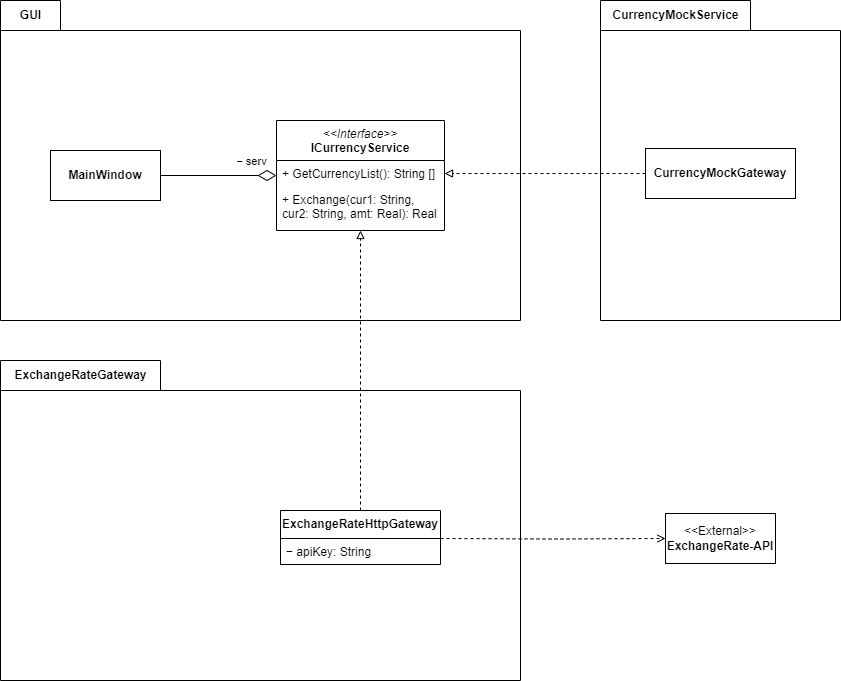

The diagram above was exported from draw.io. Its source (the exported page's mxGraphModel, read from the mxfile embedded in the PNG):
<mxGraphModel dx="1044" dy="590" grid="1" gridSize="10" guides="1" tooltips="1" connect="1" arrows="1" fold="1" page="1" pageScale="1" pageWidth="827" pageHeight="1169" math="0" shadow="0">
  <root>
    <mxCell id="0" />
    <mxCell id="1" parent="0" />
    <mxCell id="PdsP7M-THY3CAvKKnSul-1" value="" style="shape=folder;fontStyle=1;spacingTop=10;tabWidth=60;tabHeight=30;tabPosition=left;html=1;whiteSpace=wrap;container=0;" parent="1" vertex="1">
      <mxGeometry x="40" y="40" width="520" height="320" as="geometry" />
    </mxCell>
    <mxCell id="PdsP7M-THY3CAvKKnSul-3" value="GUI" style="text;align=center;fontStyle=1;verticalAlign=middle;spacingLeft=3;spacingRight=3;strokeColor=none;rotatable=0;points=[[0,0.5],[1,0.5]];portConstraint=eastwest;html=1;container=0;" parent="1" vertex="1">
      <mxGeometry x="40" y="40" width="60" height="30" as="geometry" />
    </mxCell>
    <mxCell id="PdsP7M-THY3CAvKKnSul-13" style="edgeStyle=orthogonalEdgeStyle;rounded=0;orthogonalLoop=1;jettySize=auto;html=1;exitX=1;exitY=0.5;exitDx=0;exitDy=0;entryX=0;entryY=0.5;entryDx=0;entryDy=0;endArrow=diamondThin;endFill=0;endSize=16;" parent="1" source="PdsP7M-THY3CAvKKnSul-7" target="PdsP7M-THY3CAvKKnSul-9" edge="1">
      <mxGeometry relative="1" as="geometry" />
    </mxCell>
    <mxCell id="PdsP7M-THY3CAvKKnSul-29" value="− serv" style="edgeLabel;html=1;align=center;verticalAlign=middle;resizable=0;points=[];fontFamily=Helvetica;fontSize=11;fontColor=default;labelBackgroundColor=default;" parent="PdsP7M-THY3CAvKKnSul-13" vertex="1" connectable="0">
      <mxGeometry x="0.6938" y="2" relative="1" as="geometry">
        <mxPoint x="-8" y="-13" as="offset" />
      </mxGeometry>
    </mxCell>
    <mxCell id="PdsP7M-THY3CAvKKnSul-7" value="&lt;b&gt;MainWindow&lt;/b&gt;" style="html=1;whiteSpace=wrap;container=0;" parent="1" vertex="1">
      <mxGeometry x="90" y="190" width="110" height="50" as="geometry" />
    </mxCell>
    <mxCell id="PdsP7M-THY3CAvKKnSul-9" value="&lt;i style=&quot;font-weight: 400;&quot;&gt;&amp;lt;&amp;lt;Interface&amp;gt;&amp;gt;&lt;/i&gt;&lt;br&gt;ICurrencyService" style="swimlane;fontStyle=1;align=center;verticalAlign=top;childLayout=stackLayout;horizontal=1;startSize=40;horizontalStack=0;resizeParent=1;resizeParentMax=0;resizeLast=0;collapsible=1;marginBottom=0;whiteSpace=wrap;html=1;" parent="1" vertex="1">
      <mxGeometry x="316" y="160" width="168" height="110" as="geometry" />
    </mxCell>
    <mxCell id="PdsP7M-THY3CAvKKnSul-12" value="+ GetCurrencyList(): String []" style="text;strokeColor=none;fillColor=none;align=left;verticalAlign=top;spacingLeft=4;spacingRight=4;overflow=hidden;rotatable=0;points=[[0,0.5],[1,0.5]];portConstraint=eastwest;whiteSpace=wrap;html=1;" parent="PdsP7M-THY3CAvKKnSul-9" vertex="1">
      <mxGeometry y="40" width="168" height="26" as="geometry" />
    </mxCell>
    <mxCell id="PdsP7M-THY3CAvKKnSul-24" value="+ Exchange(cur1: String, cur2: String, amt: Real): Real" style="text;strokeColor=none;fillColor=none;align=left;verticalAlign=top;spacingLeft=4;spacingRight=4;overflow=hidden;rotatable=0;points=[[0,0.5],[1,0.5]];portConstraint=eastwest;whiteSpace=wrap;html=1;" parent="PdsP7M-THY3CAvKKnSul-9" vertex="1">
      <mxGeometry y="66" width="168" height="44" as="geometry" />
    </mxCell>
    <mxCell id="PdsP7M-THY3CAvKKnSul-14" value="" style="shape=folder;fontStyle=1;spacingTop=10;tabWidth=160;tabHeight=30;tabPosition=left;html=1;whiteSpace=wrap;container=0;" parent="1" vertex="1">
      <mxGeometry x="40" y="400" width="520" height="320" as="geometry" />
    </mxCell>
    <mxCell id="PdsP7M-THY3CAvKKnSul-15" value="ExchangeRateGateway" style="text;align=center;fontStyle=1;verticalAlign=middle;spacingLeft=3;spacingRight=3;strokeColor=none;rotatable=0;points=[[0,0.5],[1,0.5]];portConstraint=eastwest;html=1;container=0;" parent="1" vertex="1">
      <mxGeometry x="40" y="400" width="160" height="30" as="geometry" />
    </mxCell>
    <mxCell id="PdsP7M-THY3CAvKKnSul-28" style="edgeStyle=orthogonalEdgeStyle;shape=connector;rounded=0;orthogonalLoop=1;jettySize=auto;html=1;entryX=0;entryY=0.5;entryDx=0;entryDy=0;strokeColor=default;align=center;verticalAlign=middle;fontFamily=Helvetica;fontSize=11;fontColor=default;labelBackgroundColor=default;endArrow=open;endFill=0;dashed=1;" parent="1" target="PdsP7M-THY3CAvKKnSul-23" edge="1">
      <mxGeometry relative="1" as="geometry">
        <mxPoint x="480" y="578" as="sourcePoint" />
        <mxPoint x="640" y="578" as="targetPoint" />
        <Array as="points" />
      </mxGeometry>
    </mxCell>
    <mxCell id="PdsP7M-THY3CAvKKnSul-18" value="ExchangeRateHttpGateway" style="swimlane;fontStyle=1;align=center;verticalAlign=top;childLayout=stackLayout;horizontal=1;startSize=28;horizontalStack=0;resizeParent=1;resizeParentMax=0;resizeLast=0;collapsible=1;marginBottom=0;whiteSpace=wrap;html=1;" parent="1" vertex="1">
      <mxGeometry x="320" y="550" width="160" height="54" as="geometry" />
    </mxCell>
    <mxCell id="PdsP7M-THY3CAvKKnSul-19" value="− apiKey: String" style="text;strokeColor=none;fillColor=none;align=left;verticalAlign=top;spacingLeft=4;spacingRight=4;overflow=hidden;rotatable=0;points=[[0,0.5],[1,0.5]];portConstraint=eastwest;whiteSpace=wrap;html=1;" parent="PdsP7M-THY3CAvKKnSul-18" vertex="1">
      <mxGeometry y="28" width="160" height="26" as="geometry" />
    </mxCell>
    <mxCell id="PdsP7M-THY3CAvKKnSul-20" style="edgeStyle=orthogonalEdgeStyle;shape=connector;rounded=0;orthogonalLoop=1;jettySize=auto;html=1;strokeColor=default;align=center;verticalAlign=middle;fontFamily=Helvetica;fontSize=11;fontColor=default;labelBackgroundColor=default;endArrow=block;endFill=0;entryX=0.5;entryY=1;entryDx=0;entryDy=0;entryPerimeter=0;dashed=1;" parent="1" source="PdsP7M-THY3CAvKKnSul-18" target="PdsP7M-THY3CAvKKnSul-24" edge="1">
      <mxGeometry relative="1" as="geometry">
        <mxPoint x="400" y="380" as="targetPoint" />
      </mxGeometry>
    </mxCell>
    <mxCell id="PdsP7M-THY3CAvKKnSul-23" value="&lt;div&gt;&lt;span style=&quot;font-size: 12px;&quot;&gt;&amp;lt;&amp;lt;External&amp;gt;&amp;gt;&lt;/span&gt;&lt;/div&gt;&lt;div&gt;&lt;span style=&quot;font-size: 12px;&quot;&gt;&lt;b&gt;ExchangeRate-API&lt;/b&gt;&lt;/span&gt;&lt;/div&gt;" style="html=1;whiteSpace=wrap;fontFamily=Helvetica;fontSize=11;fontColor=default;labelBackgroundColor=default;" parent="1" vertex="1">
      <mxGeometry x="705" y="553" width="110" height="50" as="geometry" />
    </mxCell>
    <mxCell id="U6aZVKviSSiY5LDxi2di-1" value="" style="shape=folder;fontStyle=1;spacingTop=10;tabWidth=150;tabHeight=30;tabPosition=left;html=1;whiteSpace=wrap;container=0;" vertex="1" parent="1">
      <mxGeometry x="640" y="40" width="240" height="320" as="geometry" />
    </mxCell>
    <mxCell id="U6aZVKviSSiY5LDxi2di-2" value="&lt;span style=&quot;text-wrap-mode: wrap;&quot;&gt;CurrencyMockService&lt;/span&gt;" style="text;align=center;fontStyle=1;verticalAlign=middle;spacingLeft=3;spacingRight=3;strokeColor=none;rotatable=0;points=[[0,0.5],[1,0.5]];portConstraint=eastwest;html=1;container=0;" vertex="1" parent="1">
      <mxGeometry x="640" y="40" width="150" height="30" as="geometry" />
    </mxCell>
    <mxCell id="U6aZVKviSSiY5LDxi2di-9" style="edgeStyle=orthogonalEdgeStyle;rounded=0;orthogonalLoop=1;jettySize=auto;html=1;entryX=1;entryY=0.5;entryDx=0;entryDy=0;dashed=1;endArrow=block;endFill=0;" edge="1" parent="1" source="U6aZVKviSSiY5LDxi2di-5" target="PdsP7M-THY3CAvKKnSul-12">
      <mxGeometry relative="1" as="geometry" />
    </mxCell>
    <mxCell id="U6aZVKviSSiY5LDxi2di-5" value="&lt;span style=&quot;font-weight: 700;&quot;&gt;CurrencyMockGateway&lt;/span&gt;" style="html=1;whiteSpace=wrap;container=0;" vertex="1" parent="1">
      <mxGeometry x="685" y="188" width="150" height="50" as="geometry" />
    </mxCell>
  </root>
</mxGraphModel>